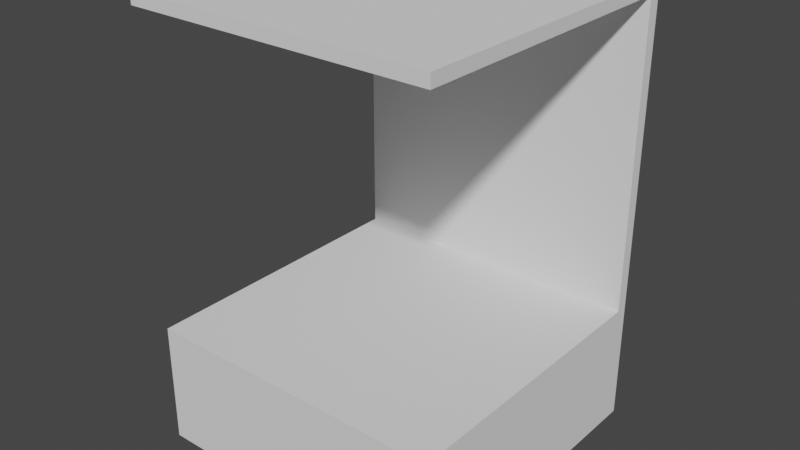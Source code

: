 # Source: building.blend  (saved by Blender 2.93.21; exported with 4.5.12 LTS)
import bpy
from mathutils import Matrix  # noqa: F401  (used for matrix-valued properties, if any)

bpy.ops.wm.read_factory_settings(use_empty=True)
scene = bpy.context.scene
scene.name = 'Scene'

# ---- collections
col_roof = bpy.data.collections.new('Roof'); scene.collection.children.link(col_roof)
col_foundation = bpy.data.collections.new('Foundation'); scene.collection.children.link(col_foundation)
col_wall = bpy.data.collections.new('Wall'); scene.collection.children.link(col_wall)

# ---- materials (node trees are filled in below, after node groups)
mat_color_cccccc_001 = bpy.data.materials.new('color_cccccc.001')
mat_color_cccccc_001.use_transparent_shadow = False
mat_color_cccccc_001.roughness = 1.0
mat_color_cccccc_001.specular_intensity = 0.0
mat_color_cccccc_002 = bpy.data.materials.new('color_cccccc.002')
mat_color_cccccc_002.use_transparent_shadow = False
mat_color_cccccc_002.roughness = 1.0
mat_color_cccccc_002.specular_intensity = 0.0
mat_color_cccccc_003 = bpy.data.materials.new('color_cccccc.003')
mat_color_cccccc_003.use_transparent_shadow = False
mat_color_cccccc_003.roughness = 1.0
mat_color_cccccc_003.specular_intensity = 0.0

# ---- material node trees
mat_color_cccccc_001.use_nodes = True; mat_color_cccccc_001.node_tree.nodes.clear()
_N = mat_color_cccccc_001.node_tree.nodes; _L = mat_color_cccccc_001.node_tree.links
n0 = _N.new('ShaderNodeBsdfPrincipled'); n0.name = 'Principled BSDF'; n0.location = (10, 300)
n0.distribution = 'GGX'
n0.subsurface_method = 'BURLEY'
n0.inputs[2].default_value = 1.0
n0.inputs[3].default_value = 1.45
n0.inputs[13].default_value = 0.0
n0.inputs[27].default_value = (0.0, 0.0, 0.0, 1.0)
n0.inputs[28].default_value = 1.0
n1 = _N.new('ShaderNodeOutputMaterial'); n1.name = 'Material Output'; n1.location = (300, 300)
_L.new(n0.outputs[0], n1.inputs[0])
n1.is_active_output = True
mat_color_cccccc_002.use_nodes = True; mat_color_cccccc_002.node_tree.nodes.clear()
_N = mat_color_cccccc_002.node_tree.nodes; _L = mat_color_cccccc_002.node_tree.links
n0 = _N.new('ShaderNodeBsdfPrincipled'); n0.name = 'Principled BSDF'; n0.location = (10, 300)
n0.distribution = 'GGX'
n0.subsurface_method = 'BURLEY'
n0.inputs[2].default_value = 1.0
n0.inputs[3].default_value = 1.45
n0.inputs[13].default_value = 0.0
n0.inputs[27].default_value = (0.0, 0.0, 0.0, 1.0)
n0.inputs[28].default_value = 1.0
n1 = _N.new('ShaderNodeOutputMaterial'); n1.name = 'Material Output'; n1.location = (300, 300)
_L.new(n0.outputs[0], n1.inputs[0])
n1.is_active_output = True
mat_color_cccccc_003.use_nodes = True; mat_color_cccccc_003.node_tree.nodes.clear()
_N = mat_color_cccccc_003.node_tree.nodes; _L = mat_color_cccccc_003.node_tree.links
n0 = _N.new('ShaderNodeBsdfPrincipled'); n0.name = 'Principled BSDF'; n0.location = (10, 300)
n0.distribution = 'GGX'
n0.subsurface_method = 'BURLEY'
n0.inputs[2].default_value = 1.0
n0.inputs[3].default_value = 1.45
n0.inputs[13].default_value = 0.0
n0.inputs[27].default_value = (0.0, 0.0, 0.0, 1.0)
n0.inputs[28].default_value = 1.0
n1 = _N.new('ShaderNodeOutputMaterial'); n1.name = 'Material Output'; n1.location = (300, 300)
_L.new(n0.outputs[0], n1.inputs[0])
n1.is_active_output = True

# ---- world
world_world = bpy.data.worlds.new('World'); scene.world = world_world
world_world.use_nodes = True; world_world.node_tree.nodes.clear()
_N = world_world.node_tree.nodes; _L = world_world.node_tree.links
n0 = _N.new('ShaderNodeOutputWorld'); n0.name = 'World Output'; n0.location = (300, 300)
n1 = _N.new('ShaderNodeBackground'); n1.name = 'Background'; n1.location = (10, 300)
n1.inputs[0].default_value = (0.05088, 0.05088, 0.05088, 1.0)
_L.new(n1.outputs[0], n0.inputs[0])
n0.is_active_output = True
world_world.color = (0.05088, 0.05088, 0.05088)
world_world.use_sun_shadow = False
world_world.sun_shadow_jitter_overblur = 0.0

# ---- meshes
me_body002 = bpy.data.meshes.new('Body002')
me_body002.from_pydata([(-1250.0, -1250.0, 2500.0), (1250.0, -1250.0, 2500.0), (-1250.0, -1250.0, 2600.0), (1250.0, -1250.0, 2600.0), (1250.0, 1250.0, 2500.0), (1250.0, 1250.0, 2600.0), (-1250.0, 1250.0, 2500.0), (-1250.0, 1250.0, 2600.0)], [], [(0, 1, 2), (2, 1, 3), (1, 4, 3), (3, 4, 5), (4, 6, 5), (5, 6, 7), (6, 0, 7), (7, 0, 2), (0, 4, 1), (6, 4, 0), (5, 2, 3), (5, 7, 2)])
me_body002.polygons.foreach_set('use_smooth', [True] * 12)
_k = set([(0, 1), (0, 2), (0, 6), (1, 3), (1, 4), (2, 3), (2, 7), (3, 5), (4, 5), (4, 6), (5, 7), (6, 7)])
me_body002.attributes.new('sharp_edge', 'BOOLEAN', 'EDGE').data.foreach_set('value', [ (min(e.vertices), max(e.vertices)) in _k for e in me_body002.edges])
me_body002.materials.append(mat_color_cccccc_001)
me_body002.use_remesh_fix_poles = True
me_body002.use_remesh_preserve_attributes = False
me_body002.update()
me_body002.normals_split_custom_set([tuple(v) for v in zip(*[iter([0.0, -1.0, 0.0, 0.0, -1.0, 0.0, 0.0, -1.0, 0.0, 0.0, -1.0, 0.0, 0.0, -1.0, 0.0, 0.0, -1.0, 0.0, 1.0, 0.0, 0.0, 1.0, 0.0, 0.0, 1.0, 0.0, 0.0, 1.0, 0.0, 0.0, 1.0, 0.0, 0.0, 1.0, 0.0, 0.0, 0.0, 1.0, 0.0, 0.0, 1.0, 0.0, 0.0, 1.0, 0.0, 0.0, 1.0, 0.0, 0.0, 1.0, 0.0, 0.0, 1.0, 0.0, -1.0, 0.0, 0.0, -1.0, 0.0, 0.0, -1.0, 0.0, 0.0, -1.0, 0.0, 0.0, -1.0, 0.0, 0.0, -1.0, 0.0, 0.0, 0.0, 0.0, -1.0, 0.0, 0.0, -1.0, 0.0, 0.0, -1.0, 0.0, 0.0, -1.0, 0.0, 0.0, -1.0, 0.0, 0.0, -1.0, 0.0, 0.0, 1.0, 0.0, 0.0, 1.0, 0.0, 0.0, 1.0, 0.0, 0.0, 1.0, 0.0, 0.0, 1.0, 0.0, 0.0, 1.0])] * 3)])
me_body_001 = bpy.data.meshes.new('Body.001')
me_body_001.from_pydata([(-1250.0, -1250.0, -1000.0), (1250.0, -1250.0, -1000.0), (-1250.0, -1250.0, 0.0), (1250.0, -1250.0, 0.0), (1250.0, 1250.0, -1000.0), (1250.0, 1250.0, 0.0), (-1250.0, 1250.0, -1000.0), (-1250.0, 1250.0, 0.0)], [], [(0, 1, 2), (2, 1, 3), (1, 4, 3), (3, 4, 5), (4, 6, 5), (5, 6, 7), (6, 0, 7), (7, 0, 2), (0, 4, 1), (6, 4, 0), (5, 2, 3), (5, 7, 2)])
me_body_001.polygons.foreach_set('use_smooth', [True] * 12)
_k = set([(0, 1), (0, 2), (0, 6), (1, 3), (1, 4), (2, 3), (2, 7), (3, 5), (4, 5), (4, 6), (5, 7), (6, 7)])
me_body_001.attributes.new('sharp_edge', 'BOOLEAN', 'EDGE').data.foreach_set('value', [ (min(e.vertices), max(e.vertices)) in _k for e in me_body_001.edges])
me_body_001.materials.append(mat_color_cccccc_002)
me_body_001.use_remesh_fix_poles = True
me_body_001.use_remesh_preserve_attributes = False
me_body_001.update()
me_body_001.normals_split_custom_set([tuple(v) for v in zip(*[iter([0.0, -1.0, 0.0, 0.0, -1.0, 0.0, 0.0, -1.0, 0.0, 0.0, -1.0, 0.0, 0.0, -1.0, 0.0, 0.0, -1.0, 0.0, 1.0, 0.0, 0.0, 1.0, 0.0, 0.0, 1.0, 0.0, 0.0, 1.0, 0.0, 0.0, 1.0, 0.0, 0.0, 1.0, 0.0, 0.0, 0.0, 1.0, 0.0, 0.0, 1.0, 0.0, 0.0, 1.0, 0.0, 0.0, 1.0, 0.0, 0.0, 1.0, 0.0, 0.0, 1.0, 0.0, -1.0, 0.0, 0.0, -1.0, 0.0, 0.0, -1.0, 0.0, 0.0, -1.0, 0.0, 0.0, -1.0, 0.0, 0.0, -1.0, 0.0, 0.0, 0.0, 0.0, -1.0, 0.0, 0.0, -1.0, 0.0, 0.0, -1.0, 0.0, 0.0, -1.0, 0.0, 0.0, -1.0, 0.0, 0.0, -1.0, 0.0, 0.0, 1.0, 0.0, 0.0, 1.0, 0.0, 0.0, 1.0, 0.0, 0.0, 1.0, 0.0, 0.0, 1.0, 0.0, 0.0, 1.0])] * 3)])
me_body001 = bpy.data.meshes.new('Body001')
me_body001.from_pydata([(1250.0, 1250.0, 0.0), (-1250.0, 1250.0, 0.0), (-1250.0, 1250.0, 2500.0), (1250.0, 1250.0, 2500.0), (1250.0, 1150.0, 0.0), (1250.0, 1150.0, 2500.0), (-1250.0, 1150.0, 0.0), (-1250.0, 1150.0, 2500.0)], [], [(0, 1, 2), (0, 2, 3), (4, 0, 3), (4, 3, 5), (6, 4, 5), (6, 5, 7), (1, 6, 7), (1, 7, 2), (1, 0, 4), (1, 4, 6), (3, 2, 5), (5, 2, 7)])
me_body001.polygons.foreach_set('use_smooth', [True] * 12)
_k = set([(0, 1), (0, 3), (0, 4), (1, 2), (1, 6), (2, 3), (2, 7), (3, 5), (4, 5), (4, 6), (5, 7), (6, 7)])
me_body001.attributes.new('sharp_edge', 'BOOLEAN', 'EDGE').data.foreach_set('value', [ (min(e.vertices), max(e.vertices)) in _k for e in me_body001.edges])
me_body001.materials.append(mat_color_cccccc_003)
me_body001.use_remesh_fix_poles = True
me_body001.use_remesh_preserve_attributes = False
me_body001.update()
me_body001.normals_split_custom_set([tuple(v) for v in zip(*[iter([0.0, 1.0, 0.0, 0.0, 1.0, 0.0, 0.0, 1.0, 0.0, 0.0, 1.0, 0.0, 0.0, 1.0, 0.0, 0.0, 1.0, 0.0, 1.0, 0.0, 0.0, 1.0, 0.0, 0.0, 1.0, 0.0, 0.0, 1.0, 0.0, 0.0, 1.0, 0.0, 0.0, 1.0, 0.0, 0.0, 0.0, -1.0, 0.0, 0.0, -1.0, 0.0, 0.0, -1.0, 0.0, 0.0, -1.0, 0.0, 0.0, -1.0, 0.0, 0.0, -1.0, 0.0, -1.0, 0.0, 0.0, -1.0, 0.0, 0.0, -1.0, 0.0, 0.0, -1.0, 0.0, 0.0, -1.0, 0.0, 0.0, -1.0, 0.0, 0.0, 0.0, 0.0, -1.0, 0.0, 0.0, -1.0, 0.0, 0.0, -1.0, 0.0, 0.0, -1.0, 0.0, 0.0, -1.0, 0.0, 0.0, -1.0, 0.0, 0.0, 1.0, 0.0, 0.0, 1.0, 0.0, 0.0, 1.0, 0.0, 0.0, 1.0, 0.0, 0.0, 1.0, 0.0, 0.0, 1.0])] * 3)])

# ---- objects
ob_body002 = bpy.data.objects.new('Body002', me_body002)
ob_body_001 = bpy.data.objects.new('Body.001', me_body_001)
ob_body001 = bpy.data.objects.new('Body001', me_body001)

# ---- transforms, parenting, visibility, modifiers, constraints
ob_body002.location = (0.0, 0.0, 0.0)
ob_body002.scale = (0.01, 0.01, 0.01)
ob_body_001.location = (0.0, 0.0, 0.0)
ob_body_001.scale = (0.01, 0.01, 0.01)
ob_body001.location = (0.0, 0.0, 0.0)
ob_body001.scale = (0.01, 0.01, 0.01)

# ---- collection membership
col_roof.objects.link(ob_body002)
col_foundation.objects.link(ob_body_001)
col_wall.objects.link(ob_body001)

# ---- scene / render settings (as saved in the file)
scene.frame_start = 1; scene.frame_end = 250; scene.frame_set(1)
scene.render.engine = 'BLENDER_EEVEE_NEXT'
scene.cycles.use_denoising = False
scene.cycles.samples = 128
scene.cycles.sampling_pattern = 'TABULATED_SOBOL'
scene.cycles.use_adaptive_sampling = False
scene.cycles.use_light_tree = False
scene.view_settings.view_transform = 'Filmic'
bpy.context.view_layer.update()

# ---- added for rendering (the .blend has no active camera and no usable light): camera, sun
cam_auto = bpy.data.cameras.new('AutoCamera')
cam_auto.lens = 50.0
cam_auto.sensor_width = 36.0
cam_auto.clip_end = 1000.0
ob_auto_camera = bpy.data.objects.new('AutoCamera', cam_auto)
scene.collection.objects.link(ob_auto_camera)
ob_auto_camera.location = (46.6849, -56.0219, 45.3479)
ob_auto_camera.rotation_euler = (1.09748, -7.21219e-08, 0.694738)
scene.camera = ob_auto_camera
light_auto_sun = bpy.data.lights.new('AutoSun', 'SUN')
light_auto_sun.energy = 3.0
light_auto_sun.angle = 0.0523599
ob_auto_sun = bpy.data.objects.new('AutoSun', light_auto_sun)
scene.collection.objects.link(ob_auto_sun)
ob_auto_sun.rotation_euler = (0.872665, 0.174533, 0.523599)
bpy.context.view_layer.update()
